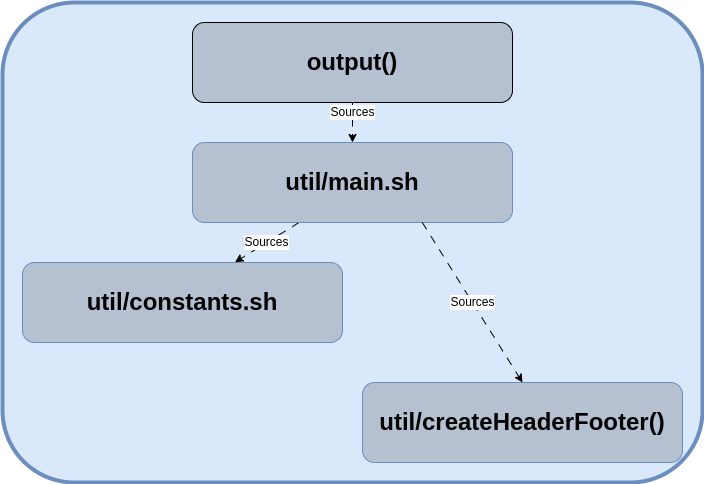

The diagram above was exported from draw.io. Its source (the exported page's mxGraphModel, read from the mxfile embedded in the PNG):
<mxGraphModel dx="1791" dy="1786" grid="1" gridSize="10" guides="1" tooltips="1" connect="1" arrows="1" fold="1" page="1" pageScale="1" pageWidth="850" pageHeight="1100" math="0" shadow="0">
  <root>
    <mxCell id="0" />
    <mxCell id="1" parent="0" />
    <mxCell id="2" value="" style="group" vertex="1" connectable="0" parent="1">
      <mxGeometry width="700" height="480" as="geometry" />
    </mxCell>
    <mxCell id="3" value="" style="rounded=1;whiteSpace=wrap;html=1;fillColor=#dae8fc;strokeColor=#6c8ebf;strokeWidth=4;" vertex="1" parent="2">
      <mxGeometry width="700" height="480" as="geometry" />
    </mxCell>
    <mxCell id="4" value="&lt;h1&gt;output()&lt;/h1&gt;" style="rounded=1;whiteSpace=wrap;html=1;fillColor=#B5C1D1;strokeColor=default;strokeWidth=1;" vertex="1" parent="2">
      <mxGeometry x="190" y="20" width="320" height="80" as="geometry" />
    </mxCell>
    <mxCell id="5" value="&lt;h1&gt;util/createHeaderFooter()&lt;/h1&gt;" style="rounded=1;whiteSpace=wrap;html=1;fillColor=#B5C1D1;strokeColor=#6c8ebf;" vertex="1" parent="2">
      <mxGeometry x="360" y="380" width="320" height="80" as="geometry" />
    </mxCell>
    <mxCell id="6" value="&lt;h1&gt;util/constants.sh&lt;/h1&gt;" style="rounded=1;whiteSpace=wrap;html=1;fillColor=#B5C1D1;strokeColor=#6c8ebf;" vertex="1" parent="2">
      <mxGeometry x="20" y="260" width="320" height="80" as="geometry" />
    </mxCell>
    <mxCell id="7" value="&lt;font style=&quot;font-size: 12px;&quot;&gt;Sources&lt;/font&gt;" style="endArrow=classic;html=1;rounded=0;exitX=0.333;exitY=1;exitDx=0;exitDy=0;exitPerimeter=0;entryX=0.664;entryY=-0.004;entryDx=0;entryDy=0;entryPerimeter=0;dashed=1;dashPattern=8 8;" edge="1" parent="2" source="9" target="6">
      <mxGeometry width="50" height="50" relative="1" as="geometry">
        <mxPoint x="340" y="500" as="sourcePoint" />
        <mxPoint x="390" y="450" as="targetPoint" />
      </mxGeometry>
    </mxCell>
    <mxCell id="8" value="&lt;font style=&quot;font-size: 12px;&quot;&gt;Sources&lt;/font&gt;" style="endArrow=classic;html=1;rounded=0;exitX=0.5;exitY=1;exitDx=0;exitDy=0;entryX=0.5;entryY=0;entryDx=0;entryDy=0;dashed=1;dashPattern=8 8;" edge="1" parent="2" source="4" target="9">
      <mxGeometry x="-0.5" width="50" height="50" relative="1" as="geometry">
        <mxPoint x="414" y="200" as="sourcePoint" />
        <mxPoint x="530" y="390" as="targetPoint" />
        <mxPoint as="offset" />
      </mxGeometry>
    </mxCell>
    <mxCell id="9" value="&lt;h1&gt;util/main.sh&lt;/h1&gt;" style="rounded=1;whiteSpace=wrap;html=1;fillColor=#B5C1D1;strokeColor=#6c8ebf;" vertex="1" parent="2">
      <mxGeometry x="190" y="140" width="320" height="80" as="geometry" />
    </mxCell>
    <mxCell id="10" value="&lt;font style=&quot;font-size: 12px;&quot;&gt;Sources&lt;/font&gt;" style="endArrow=classic;html=1;rounded=0;exitX=0.718;exitY=0.999;exitDx=0;exitDy=0;exitPerimeter=0;entryX=0.5;entryY=0;entryDx=0;entryDy=0;dashed=1;dashPattern=8 8;" edge="1" parent="2" source="9" target="5">
      <mxGeometry width="50" height="50" relative="1" as="geometry">
        <mxPoint x="135" y="150" as="sourcePoint" />
        <mxPoint x="100" y="190" as="targetPoint" />
      </mxGeometry>
    </mxCell>
  </root>
</mxGraphModel>